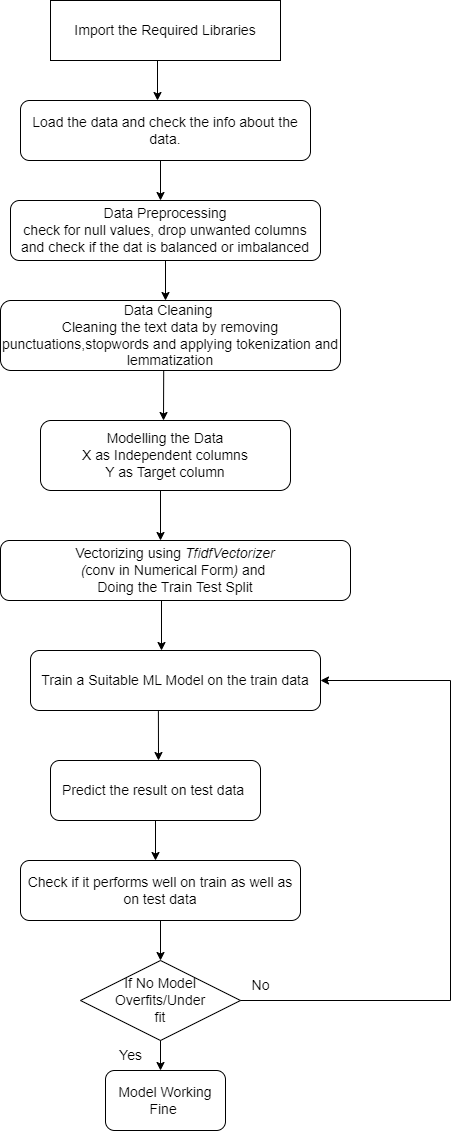

The diagram above was exported from draw.io. Its source (the exported page's mxGraphModel, read from the mxfile embedded in the PNG):
<mxGraphModel dx="782" dy="428" grid="1" gridSize="10" guides="1" tooltips="1" connect="1" arrows="1" fold="1" page="1" pageScale="1" pageWidth="850" pageHeight="1100" math="0" shadow="0">
  <root>
    <mxCell id="0" />
    <mxCell id="1" parent="0" />
    <mxCell id="_dPi_Y6GqxtVJ5x0ZL_n-1" value="&lt;font style=&quot;font-size: 14px;&quot;&gt;Import the Required Libraries&lt;/font&gt;" style="rounded=0;whiteSpace=wrap;html=1;" parent="1" vertex="1">
      <mxGeometry x="270" y="20" width="230" height="60" as="geometry" />
    </mxCell>
    <mxCell id="_dPi_Y6GqxtVJ5x0ZL_n-4" value="" style="endArrow=classic;html=1;rounded=0;" parent="1" edge="1">
      <mxGeometry width="50" height="50" relative="1" as="geometry">
        <mxPoint x="377" y="80" as="sourcePoint" />
        <mxPoint x="377" y="120" as="targetPoint" />
        <Array as="points" />
      </mxGeometry>
    </mxCell>
    <mxCell id="_dPi_Y6GqxtVJ5x0ZL_n-5" value="&lt;font style=&quot;font-size: 14px;&quot;&gt;Load the data and check the info about the data.&lt;/font&gt;" style="rounded=1;whiteSpace=wrap;html=1;" parent="1" vertex="1">
      <mxGeometry x="240" y="120" width="290" height="60" as="geometry" />
    </mxCell>
    <mxCell id="_dPi_Y6GqxtVJ5x0ZL_n-6" value="" style="endArrow=classic;html=1;rounded=0;fontSize=14;" parent="1" edge="1">
      <mxGeometry width="50" height="50" relative="1" as="geometry">
        <mxPoint x="380" y="180" as="sourcePoint" />
        <mxPoint x="380" y="220" as="targetPoint" />
      </mxGeometry>
    </mxCell>
    <mxCell id="_dPi_Y6GqxtVJ5x0ZL_n-7" value="Data Preprocessing&lt;br&gt;check for null values, drop unwanted columns and check if the dat is balanced or imbalanced" style="rounded=1;whiteSpace=wrap;html=1;fontSize=14;" parent="1" vertex="1">
      <mxGeometry x="230" y="220" width="310" height="60" as="geometry" />
    </mxCell>
    <mxCell id="_dPi_Y6GqxtVJ5x0ZL_n-8" value="" style="endArrow=classic;html=1;rounded=0;fontSize=14;exitX=0.5;exitY=1;exitDx=0;exitDy=0;" parent="1" source="_dPi_Y6GqxtVJ5x0ZL_n-7" edge="1">
      <mxGeometry width="50" height="50" relative="1" as="geometry">
        <mxPoint x="380" y="320" as="sourcePoint" />
        <mxPoint x="385" y="320" as="targetPoint" />
      </mxGeometry>
    </mxCell>
    <mxCell id="_dPi_Y6GqxtVJ5x0ZL_n-9" value="Data Cleaning&amp;nbsp;&lt;br&gt;Cleaning the text data by removing punctuations,stopwords and applying tokenization and lemmatization" style="rounded=1;whiteSpace=wrap;html=1;fontSize=14;" parent="1" vertex="1">
      <mxGeometry x="220" y="320" width="340" height="70" as="geometry" />
    </mxCell>
    <mxCell id="_dPi_Y6GqxtVJ5x0ZL_n-10" value="" style="endArrow=classic;html=1;rounded=0;fontSize=14;exitX=0.48;exitY=1;exitDx=0;exitDy=0;exitPerimeter=0;" parent="1" source="_dPi_Y6GqxtVJ5x0ZL_n-9" edge="1">
      <mxGeometry width="50" height="50" relative="1" as="geometry">
        <mxPoint x="380" y="400" as="sourcePoint" />
        <mxPoint x="383" y="440" as="targetPoint" />
      </mxGeometry>
    </mxCell>
    <mxCell id="_dPi_Y6GqxtVJ5x0ZL_n-11" value="Modelling the Data&lt;br&gt;X as Independent columns&lt;br&gt;Y as Target column" style="rounded=1;whiteSpace=wrap;html=1;fontSize=14;" parent="1" vertex="1">
      <mxGeometry x="260" y="440" width="250" height="70" as="geometry" />
    </mxCell>
    <mxCell id="_dPi_Y6GqxtVJ5x0ZL_n-12" value="" style="endArrow=classic;html=1;rounded=0;fontSize=14;exitX=0.48;exitY=1;exitDx=0;exitDy=0;exitPerimeter=0;" parent="1" source="_dPi_Y6GqxtVJ5x0ZL_n-11" edge="1">
      <mxGeometry width="50" height="50" relative="1" as="geometry">
        <mxPoint x="382" y="513" as="sourcePoint" />
        <mxPoint x="380" y="560" as="targetPoint" />
      </mxGeometry>
    </mxCell>
    <mxCell id="_dPi_Y6GqxtVJ5x0ZL_n-13" value="&lt;font style=&quot;font-size: 14px;&quot;&gt;&lt;font style=&quot;&quot;&gt;Vectorizing using&amp;nbsp;&lt;/font&gt;&lt;span style=&quot;color: var(--jp-mirror-editor-comment-color); font-style: italic; text-align: start; background-color: initial;&quot;&gt;TfidfVectorizer&lt;br&gt;(&lt;/span&gt;&lt;span style=&quot;color: var(--jp-mirror-editor-comment-color); text-align: start; background-color: initial;&quot;&gt;conv&lt;/span&gt;&lt;span style=&quot;color: var(--jp-mirror-editor-comment-color); font-style: italic; text-align: start; background-color: initial;&quot;&gt; &lt;/span&gt;&lt;span style=&quot;color: var(--jp-mirror-editor-comment-color); text-align: start; background-color: initial;&quot;&gt;in &lt;/span&gt;&lt;span style=&quot;color: var(--jp-mirror-editor-comment-color); text-align: start; background-color: initial;&quot;&gt;Numerical &lt;/span&gt;&lt;span style=&quot;color: var(--jp-mirror-editor-comment-color); text-align: start; background-color: initial;&quot;&gt;Form&lt;/span&gt;&lt;span style=&quot;color: var(--jp-mirror-editor-comment-color); font-style: italic; text-align: start; background-color: initial;&quot;&gt;) &lt;/span&gt;&lt;span style=&quot;color: var(--jp-mirror-editor-comment-color); text-align: start; background-color: initial;&quot;&gt;and&amp;nbsp;&lt;br&gt;&lt;/span&gt;Doing the Train Test Split&lt;span style=&quot;color: var(--jp-mirror-editor-comment-color); text-align: start; background-color: initial;&quot;&gt;&lt;br&gt;&lt;/span&gt;&lt;/font&gt;" style="rounded=1;whiteSpace=wrap;html=1;fontSize=14;" parent="1" vertex="1">
      <mxGeometry x="220" y="560" width="350" height="60" as="geometry" />
    </mxCell>
    <mxCell id="_dPi_Y6GqxtVJ5x0ZL_n-14" value="" style="endArrow=classic;html=1;rounded=0;fontSize=14;" parent="1" edge="1">
      <mxGeometry width="50" height="50" relative="1" as="geometry">
        <mxPoint x="381" y="620" as="sourcePoint" />
        <mxPoint x="381" y="670" as="targetPoint" />
      </mxGeometry>
    </mxCell>
    <mxCell id="_dPi_Y6GqxtVJ5x0ZL_n-15" value="Train a Suitable ML Model on the train data" style="rounded=1;whiteSpace=wrap;html=1;fontSize=14;" parent="1" vertex="1">
      <mxGeometry x="250" y="670" width="290" height="60" as="geometry" />
    </mxCell>
    <mxCell id="_dPi_Y6GqxtVJ5x0ZL_n-19" value="" style="endArrow=classic;html=1;rounded=0;fontSize=14;exitX=0.441;exitY=1.011;exitDx=0;exitDy=0;exitPerimeter=0;" parent="1" source="_dPi_Y6GqxtVJ5x0ZL_n-15" edge="1">
      <mxGeometry width="50" height="50" relative="1" as="geometry">
        <mxPoint x="380" y="910" as="sourcePoint" />
        <mxPoint x="378" y="780" as="targetPoint" />
      </mxGeometry>
    </mxCell>
    <mxCell id="_dPi_Y6GqxtVJ5x0ZL_n-20" value="Predict the result on test data&amp;nbsp;" style="rounded=1;whiteSpace=wrap;html=1;fontSize=14;" parent="1" vertex="1">
      <mxGeometry x="270" y="780" width="210" height="60" as="geometry" />
    </mxCell>
    <mxCell id="_dPi_Y6GqxtVJ5x0ZL_n-21" value="" style="endArrow=classic;html=1;rounded=0;fontSize=14;exitX=0.5;exitY=1;exitDx=0;exitDy=0;" parent="1" source="_dPi_Y6GqxtVJ5x0ZL_n-20" edge="1">
      <mxGeometry width="50" height="50" relative="1" as="geometry">
        <mxPoint x="380" y="1010" as="sourcePoint" />
        <mxPoint x="375" y="880" as="targetPoint" />
      </mxGeometry>
    </mxCell>
    <mxCell id="_dPi_Y6GqxtVJ5x0ZL_n-23" value="Check if it performs well on train as well as on test data" style="rounded=1;whiteSpace=wrap;html=1;fontSize=14;" parent="1" vertex="1">
      <mxGeometry x="240" y="880" width="280" height="60" as="geometry" />
    </mxCell>
    <mxCell id="_dPi_Y6GqxtVJ5x0ZL_n-24" value="If No Model&lt;br&gt;Overfits/Under&lt;br&gt;fit" style="rhombus;whiteSpace=wrap;html=1;fontSize=14;" parent="1" vertex="1">
      <mxGeometry x="300" y="980" width="160" height="80" as="geometry" />
    </mxCell>
    <mxCell id="_dPi_Y6GqxtVJ5x0ZL_n-25" value="" style="endArrow=classic;html=1;rounded=0;fontSize=14;exitX=0.5;exitY=1;exitDx=0;exitDy=0;entryX=0.5;entryY=0;entryDx=0;entryDy=0;" parent="1" source="_dPi_Y6GqxtVJ5x0ZL_n-23" target="_dPi_Y6GqxtVJ5x0ZL_n-24" edge="1">
      <mxGeometry width="50" height="50" relative="1" as="geometry">
        <mxPoint x="380" y="920" as="sourcePoint" />
        <mxPoint x="430" y="870" as="targetPoint" />
      </mxGeometry>
    </mxCell>
    <mxCell id="_dPi_Y6GqxtVJ5x0ZL_n-26" value="Model Working Fine&amp;nbsp;" style="rounded=1;whiteSpace=wrap;html=1;fontSize=14;" parent="1" vertex="1">
      <mxGeometry x="325" y="1090" width="120" height="60" as="geometry" />
    </mxCell>
    <mxCell id="_dPi_Y6GqxtVJ5x0ZL_n-27" value="" style="endArrow=classic;html=1;rounded=0;fontSize=14;exitX=0.5;exitY=1;exitDx=0;exitDy=0;" parent="1" source="_dPi_Y6GqxtVJ5x0ZL_n-24" edge="1">
      <mxGeometry width="50" height="50" relative="1" as="geometry">
        <mxPoint x="380" y="1020" as="sourcePoint" />
        <mxPoint x="380" y="1090" as="targetPoint" />
      </mxGeometry>
    </mxCell>
    <mxCell id="_dPi_Y6GqxtVJ5x0ZL_n-28" value="Yes" style="text;html=1;align=center;verticalAlign=middle;resizable=0;points=[];autosize=1;strokeColor=none;fillColor=none;fontSize=14;" parent="1" vertex="1">
      <mxGeometry x="325" y="1060" width="50" height="30" as="geometry" />
    </mxCell>
    <mxCell id="_dPi_Y6GqxtVJ5x0ZL_n-29" value="" style="endArrow=none;html=1;rounded=0;fontSize=14;exitX=1;exitY=0.5;exitDx=0;exitDy=0;" parent="1" source="_dPi_Y6GqxtVJ5x0ZL_n-24" edge="1">
      <mxGeometry width="50" height="50" relative="1" as="geometry">
        <mxPoint x="380" y="1010" as="sourcePoint" />
        <mxPoint x="670" y="1020" as="targetPoint" />
      </mxGeometry>
    </mxCell>
    <mxCell id="_dPi_Y6GqxtVJ5x0ZL_n-30" value="No" style="text;html=1;align=center;verticalAlign=middle;resizable=0;points=[];autosize=1;strokeColor=none;fillColor=none;fontSize=14;" parent="1" vertex="1">
      <mxGeometry x="460" y="990" width="40" height="30" as="geometry" />
    </mxCell>
    <mxCell id="_dPi_Y6GqxtVJ5x0ZL_n-31" value="" style="endArrow=none;html=1;rounded=0;fontSize=14;" parent="1" edge="1">
      <mxGeometry width="50" height="50" relative="1" as="geometry">
        <mxPoint x="670" y="1020" as="sourcePoint" />
        <mxPoint x="670" y="700" as="targetPoint" />
      </mxGeometry>
    </mxCell>
    <mxCell id="_dPi_Y6GqxtVJ5x0ZL_n-32" value="" style="endArrow=classic;html=1;rounded=0;fontSize=14;entryX=1;entryY=0.5;entryDx=0;entryDy=0;" parent="1" target="_dPi_Y6GqxtVJ5x0ZL_n-15" edge="1">
      <mxGeometry width="50" height="50" relative="1" as="geometry">
        <mxPoint x="670" y="700" as="sourcePoint" />
        <mxPoint x="430" y="840" as="targetPoint" />
      </mxGeometry>
    </mxCell>
  </root>
</mxGraphModel>